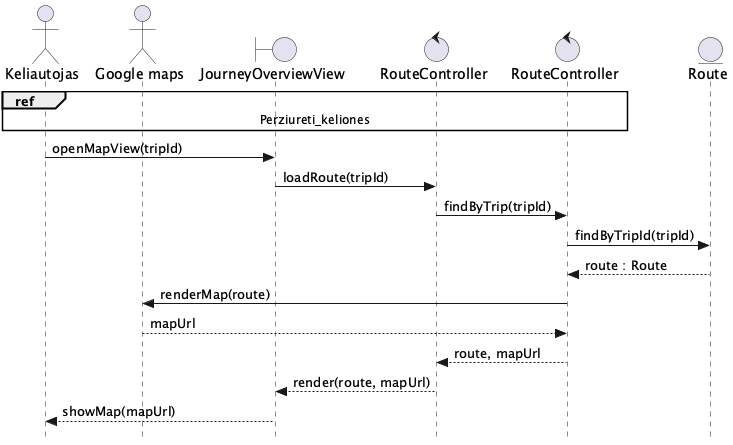

The diagram above was rendered by PlantUML. Its source (embedded in the PNG):
@startuml Perziureti_kelia_zemelapy
skinparam style strictuml

actor Keliautojas as A
actor "Google maps" as GM
boundary JourneyOverviewView as V
control RouteController as FEC
control "RouteController" as BEC
entity Route as E

ref over A, V, FEC, BEC : Perziureti_keliones

A -> V : openMapView(tripId)
V -> FEC : loadRoute(tripId)
FEC -> BEC : findByTrip(tripId)
BEC -> E : findByTripId(tripId)
E --> BEC : route : Route
BEC -> GM : renderMap(route)
GM --> BEC : mapUrl
BEC --> FEC : route, mapUrl
FEC --> V : render(route, mapUrl)
V --> A : showMap(mapUrl)
@enduml